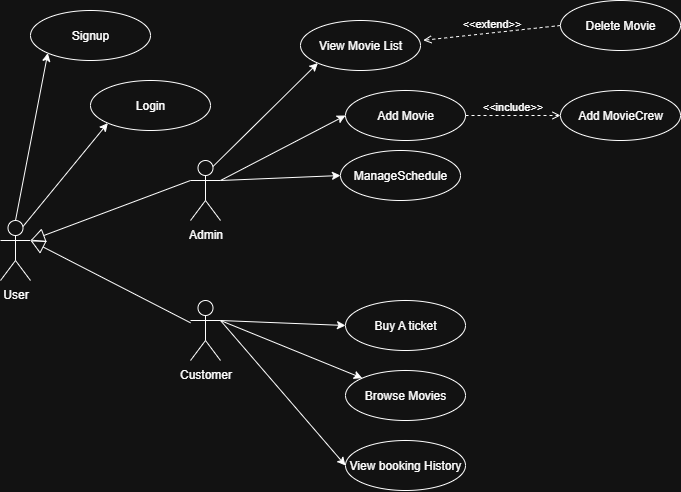

The diagram above was exported from draw.io. Its source (the exported page's mxGraphModel, read from the mxfile embedded in the PNG):
<mxGraphModel dx="1216" dy="671" grid="1" gridSize="10" guides="1" tooltips="1" connect="1" arrows="1" fold="1" page="1" pageScale="1" pageWidth="850" pageHeight="1100" math="0" shadow="0">
  <root>
    <mxCell id="0" />
    <mxCell id="1" parent="0" />
    <mxCell id="UVj1w6jLQcs2aw7Yb_pY-1" value="Admin" style="shape=umlActor;verticalLabelPosition=bottom;verticalAlign=top;html=1;outlineConnect=0;" parent="1" vertex="1">
      <mxGeometry x="270" y="220" width="30" height="60" as="geometry" />
    </mxCell>
    <mxCell id="UVj1w6jLQcs2aw7Yb_pY-2" value="Browse Movies" style="ellipse;whiteSpace=wrap;html=1;" parent="1" vertex="1">
      <mxGeometry x="425" y="430" width="120" height="50" as="geometry" />
    </mxCell>
    <mxCell id="UVj1w6jLQcs2aw7Yb_pY-3" value="Customer" style="shape=umlActor;verticalLabelPosition=bottom;verticalAlign=top;html=1;outlineConnect=0;" parent="1" vertex="1">
      <mxGeometry x="270" y="360" width="30" height="60" as="geometry" />
    </mxCell>
    <mxCell id="UVj1w6jLQcs2aw7Yb_pY-7" value="" style="endArrow=classic;html=1;rounded=0;exitX=1;exitY=0.3333333333333333;exitDx=0;exitDy=0;exitPerimeter=0;" parent="1" source="UVj1w6jLQcs2aw7Yb_pY-3" target="UVj1w6jLQcs2aw7Yb_pY-2" edge="1">
      <mxGeometry width="50" height="50" relative="1" as="geometry">
        <mxPoint x="590" y="410" as="sourcePoint" />
        <mxPoint x="640" y="360" as="targetPoint" />
      </mxGeometry>
    </mxCell>
    <mxCell id="UVj1w6jLQcs2aw7Yb_pY-8" value="Buy A ticket" style="ellipse;whiteSpace=wrap;html=1;" parent="1" vertex="1">
      <mxGeometry x="425" y="360" width="120" height="50" as="geometry" />
    </mxCell>
    <mxCell id="UVj1w6jLQcs2aw7Yb_pY-9" value="User" style="shape=umlActor;verticalLabelPosition=bottom;verticalAlign=top;html=1;outlineConnect=0;" parent="1" vertex="1">
      <mxGeometry x="80" y="280" width="30" height="60" as="geometry" />
    </mxCell>
    <mxCell id="UVj1w6jLQcs2aw7Yb_pY-12" value="" style="edgeStyle=none;html=1;endSize=12;endArrow=block;endFill=0;rounded=0;entryX=1;entryY=0.3333333333333333;entryDx=0;entryDy=0;entryPerimeter=0;exitX=0;exitY=0.3333333333333333;exitDx=0;exitDy=0;exitPerimeter=0;" parent="1" source="UVj1w6jLQcs2aw7Yb_pY-1" target="UVj1w6jLQcs2aw7Yb_pY-9" edge="1">
      <mxGeometry width="160" relative="1" as="geometry">
        <mxPoint x="670" y="380" as="sourcePoint" />
        <mxPoint x="830" y="380" as="targetPoint" />
      </mxGeometry>
    </mxCell>
    <mxCell id="UVj1w6jLQcs2aw7Yb_pY-13" value="" style="edgeStyle=none;html=1;endSize=12;endArrow=block;endFill=0;rounded=0;" parent="1" source="UVj1w6jLQcs2aw7Yb_pY-3" edge="1">
      <mxGeometry width="160" relative="1" as="geometry">
        <mxPoint x="380" y="320" as="sourcePoint" />
        <mxPoint x="110" y="300" as="targetPoint" />
      </mxGeometry>
    </mxCell>
    <mxCell id="UVj1w6jLQcs2aw7Yb_pY-14" value="Login" style="ellipse;whiteSpace=wrap;html=1;" parent="1" vertex="1">
      <mxGeometry x="170" y="140" width="120" height="50" as="geometry" />
    </mxCell>
    <mxCell id="UVj1w6jLQcs2aw7Yb_pY-18" value="" style="endArrow=classic;html=1;rounded=0;exitX=0.75;exitY=0.1;exitDx=0;exitDy=0;exitPerimeter=0;entryX=0;entryY=1;entryDx=0;entryDy=0;" parent="1" source="UVj1w6jLQcs2aw7Yb_pY-9" target="UVj1w6jLQcs2aw7Yb_pY-14" edge="1">
      <mxGeometry width="50" height="50" relative="1" as="geometry">
        <mxPoint x="130" y="200" as="sourcePoint" />
        <mxPoint x="272" y="258" as="targetPoint" />
      </mxGeometry>
    </mxCell>
    <mxCell id="UVj1w6jLQcs2aw7Yb_pY-19" value="" style="endArrow=classic;html=1;rounded=0;entryX=0;entryY=0.5;entryDx=0;entryDy=0;" parent="1" target="UVj1w6jLQcs2aw7Yb_pY-8" edge="1">
      <mxGeometry width="50" height="50" relative="1" as="geometry">
        <mxPoint x="300" y="380" as="sourcePoint" />
        <mxPoint x="492" y="438" as="targetPoint" />
      </mxGeometry>
    </mxCell>
    <mxCell id="UVj1w6jLQcs2aw7Yb_pY-21" value="Add Movie" style="ellipse;whiteSpace=wrap;html=1;" parent="1" vertex="1">
      <mxGeometry x="425" y="150" width="120" height="50" as="geometry" />
    </mxCell>
    <mxCell id="UVj1w6jLQcs2aw7Yb_pY-22" value="" style="endArrow=classic;html=1;rounded=0;entryX=0;entryY=0.5;entryDx=0;entryDy=0;exitX=1;exitY=0.3333333333333333;exitDx=0;exitDy=0;exitPerimeter=0;" parent="1" source="UVj1w6jLQcs2aw7Yb_pY-1" target="UVj1w6jLQcs2aw7Yb_pY-21" edge="1">
      <mxGeometry width="50" height="50" relative="1" as="geometry">
        <mxPoint x="340" y="220" as="sourcePoint" />
        <mxPoint x="465" y="225" as="targetPoint" />
      </mxGeometry>
    </mxCell>
    <mxCell id="UVj1w6jLQcs2aw7Yb_pY-23" value="View Movie List" style="ellipse;whiteSpace=wrap;html=1;" parent="1" vertex="1">
      <mxGeometry x="380" y="80" width="120" height="50" as="geometry" />
    </mxCell>
    <mxCell id="UVj1w6jLQcs2aw7Yb_pY-24" value="" style="endArrow=classic;html=1;rounded=0;entryX=0;entryY=1;entryDx=0;entryDy=0;exitX=0.75;exitY=0.1;exitDx=0;exitDy=0;exitPerimeter=0;" parent="1" source="UVj1w6jLQcs2aw7Yb_pY-1" target="UVj1w6jLQcs2aw7Yb_pY-23" edge="1">
      <mxGeometry width="50" height="50" relative="1" as="geometry">
        <mxPoint x="360" y="255" as="sourcePoint" />
        <mxPoint x="485" y="190" as="targetPoint" />
      </mxGeometry>
    </mxCell>
    <mxCell id="UVj1w6jLQcs2aw7Yb_pY-25" value="Add MovieCrew" style="ellipse;whiteSpace=wrap;html=1;" parent="1" vertex="1">
      <mxGeometry x="640" y="150" width="120" height="50" as="geometry" />
    </mxCell>
    <mxCell id="UVj1w6jLQcs2aw7Yb_pY-28" value="&amp;lt;&amp;lt;include&amp;gt;&amp;gt;" style="html=1;verticalAlign=bottom;labelBackgroundColor=none;endArrow=open;endFill=0;dashed=1;rounded=0;exitX=1;exitY=0.5;exitDx=0;exitDy=0;entryX=0;entryY=0.5;entryDx=0;entryDy=0;" parent="1" source="UVj1w6jLQcs2aw7Yb_pY-21" target="UVj1w6jLQcs2aw7Yb_pY-25" edge="1">
      <mxGeometry width="160" relative="1" as="geometry">
        <mxPoint x="460" y="280" as="sourcePoint" />
        <mxPoint x="620" y="280" as="targetPoint" />
      </mxGeometry>
    </mxCell>
    <mxCell id="UVj1w6jLQcs2aw7Yb_pY-29" value="ManageSchedule" style="ellipse;whiteSpace=wrap;html=1;" parent="1" vertex="1">
      <mxGeometry x="420" y="210" width="120" height="50" as="geometry" />
    </mxCell>
    <mxCell id="UVj1w6jLQcs2aw7Yb_pY-30" value="" style="endArrow=classic;html=1;rounded=0;entryX=0;entryY=0.5;entryDx=0;entryDy=0;exitX=1;exitY=0.3333333333333333;exitDx=0;exitDy=0;exitPerimeter=0;" parent="1" source="UVj1w6jLQcs2aw7Yb_pY-1" target="UVj1w6jLQcs2aw7Yb_pY-29" edge="1">
      <mxGeometry width="50" height="50" relative="1" as="geometry">
        <mxPoint x="320" y="295" as="sourcePoint" />
        <mxPoint x="445" y="230" as="targetPoint" />
      </mxGeometry>
    </mxCell>
    <mxCell id="UVj1w6jLQcs2aw7Yb_pY-31" value="View booking History" style="ellipse;whiteSpace=wrap;html=1;" parent="1" vertex="1">
      <mxGeometry x="425" y="500" width="120" height="50" as="geometry" />
    </mxCell>
    <mxCell id="UVj1w6jLQcs2aw7Yb_pY-32" value="" style="endArrow=classic;html=1;rounded=0;exitX=1;exitY=0.3333333333333333;exitDx=0;exitDy=0;exitPerimeter=0;entryX=0;entryY=0.5;entryDx=0;entryDy=0;" parent="1" source="UVj1w6jLQcs2aw7Yb_pY-3" target="UVj1w6jLQcs2aw7Yb_pY-31" edge="1">
      <mxGeometry width="50" height="50" relative="1" as="geometry">
        <mxPoint x="320" y="410" as="sourcePoint" />
        <mxPoint x="462" y="468" as="targetPoint" />
      </mxGeometry>
    </mxCell>
    <mxCell id="9-yXOLgyF_yeQzSY2FPa-1" value="Signup" style="ellipse;whiteSpace=wrap;html=1;" parent="1" vertex="1">
      <mxGeometry x="110" y="70" width="120" height="50" as="geometry" />
    </mxCell>
    <mxCell id="9-yXOLgyF_yeQzSY2FPa-2" value="" style="endArrow=classic;html=1;rounded=0;exitX=0.5;exitY=0;exitDx=0;exitDy=0;exitPerimeter=0;entryX=0;entryY=1;entryDx=0;entryDy=0;" parent="1" source="UVj1w6jLQcs2aw7Yb_pY-9" target="9-yXOLgyF_yeQzSY2FPa-1" edge="1">
      <mxGeometry width="50" height="50" relative="1" as="geometry">
        <mxPoint x="80" y="303" as="sourcePoint" />
        <mxPoint x="104" y="190" as="targetPoint" />
      </mxGeometry>
    </mxCell>
    <mxCell id="oDHzVgCQGV6deVNnkIgX-1" value="&amp;lt;&amp;lt;extend&amp;gt;&amp;gt;" style="html=1;verticalAlign=bottom;labelBackgroundColor=none;endArrow=open;endFill=0;dashed=1;rounded=0;exitX=0;exitY=0.5;exitDx=0;exitDy=0;entryX=1.023;entryY=0.396;entryDx=0;entryDy=0;entryPerimeter=0;" edge="1" parent="1" source="oDHzVgCQGV6deVNnkIgX-2" target="UVj1w6jLQcs2aw7Yb_pY-23">
      <mxGeometry width="160" relative="1" as="geometry">
        <mxPoint x="400" y="290" as="sourcePoint" />
        <mxPoint x="560" y="290" as="targetPoint" />
      </mxGeometry>
    </mxCell>
    <mxCell id="oDHzVgCQGV6deVNnkIgX-2" value="Delete Movie" style="ellipse;whiteSpace=wrap;html=1;" vertex="1" parent="1">
      <mxGeometry x="640" y="60" width="120" height="50" as="geometry" />
    </mxCell>
  </root>
</mxGraphModel>